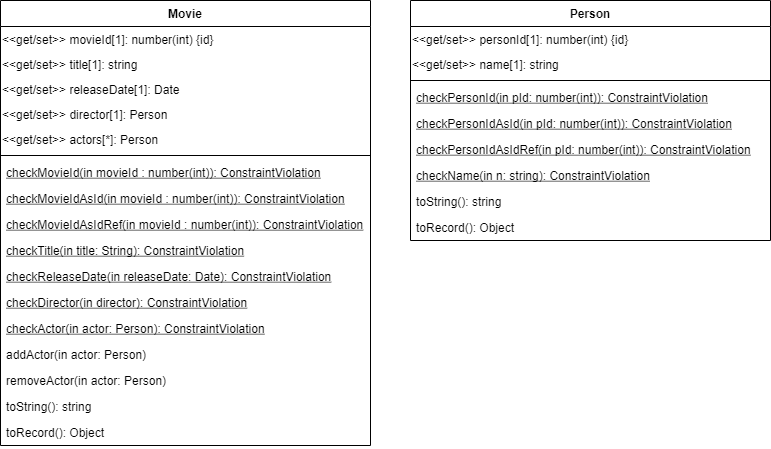

The diagram above was exported from draw.io. Its source (the exported page's mxGraphModel, read from the mxfile embedded in the PNG):
<mxGraphModel dx="1039" dy="437" grid="1" gridSize="10" guides="1" tooltips="1" connect="1" arrows="1" fold="1" page="1" pageScale="1" pageWidth="827" pageHeight="1169" math="0" shadow="0">
  <root>
    <mxCell id="WIyWlLk6GJQsqaUBKTNV-0" />
    <mxCell id="WIyWlLk6GJQsqaUBKTNV-1" parent="WIyWlLk6GJQsqaUBKTNV-0" />
    <mxCell id="p197tQ4L6yebmksbdXv1-12" value="Movie" style="swimlane;fontStyle=1;align=center;verticalAlign=top;childLayout=stackLayout;horizontal=1;startSize=26;horizontalStack=0;resizeParent=1;resizeParentMax=0;resizeLast=0;collapsible=1;marginBottom=0;" parent="WIyWlLk6GJQsqaUBKTNV-1" vertex="1">
      <mxGeometry x="40" y="40" width="370" height="445" as="geometry" />
    </mxCell>
    <mxCell id="p197tQ4L6yebmksbdXv1-20" value="&amp;lt;&amp;lt;get/set&amp;gt;&amp;gt; movieId[1]: number(int) {id}&amp;nbsp;" style="text;html=1;align=left;" parent="p197tQ4L6yebmksbdXv1-12" vertex="1">
      <mxGeometry y="26" width="370" height="25" as="geometry" />
    </mxCell>
    <mxCell id="p197tQ4L6yebmksbdXv1-26" value="&amp;lt;&amp;lt;get/set&amp;gt;&amp;gt; title[1]: string" style="text;html=1;align=left;" parent="p197tQ4L6yebmksbdXv1-12" vertex="1">
      <mxGeometry y="51" width="370" height="25" as="geometry" />
    </mxCell>
    <mxCell id="p197tQ4L6yebmksbdXv1-27" value="&lt;span&gt;&amp;lt;&amp;lt;get/set&amp;gt;&amp;gt; releaseDate[1]: Date&lt;/span&gt;" style="text;html=1;align=left;" parent="p197tQ4L6yebmksbdXv1-12" vertex="1">
      <mxGeometry y="76" width="370" height="25" as="geometry" />
    </mxCell>
    <mxCell id="p197tQ4L6yebmksbdXv1-28" value="&lt;span&gt;&amp;lt;&amp;lt;get/set&amp;gt;&amp;gt; director[1]: Person&lt;/span&gt;" style="text;html=1;align=left;" parent="p197tQ4L6yebmksbdXv1-12" vertex="1">
      <mxGeometry y="101" width="370" height="25" as="geometry" />
    </mxCell>
    <mxCell id="p197tQ4L6yebmksbdXv1-29" value="&lt;span&gt;&amp;lt;&amp;lt;get/set&amp;gt;&amp;gt; actors[*]: Person&lt;/span&gt;" style="text;html=1;align=left;" parent="p197tQ4L6yebmksbdXv1-12" vertex="1">
      <mxGeometry y="126" width="370" height="25" as="geometry" />
    </mxCell>
    <mxCell id="p197tQ4L6yebmksbdXv1-14" value="" style="line;strokeWidth=1;fillColor=none;align=left;verticalAlign=middle;spacingTop=-1;spacingLeft=3;spacingRight=3;rotatable=0;labelPosition=right;points=[];portConstraint=eastwest;" parent="p197tQ4L6yebmksbdXv1-12" vertex="1">
      <mxGeometry y="151" width="370" height="8" as="geometry" />
    </mxCell>
    <mxCell id="p197tQ4L6yebmksbdXv1-15" value="checkMovieId(in movieId : number(int)): ConstraintViolation" style="text;strokeColor=none;fillColor=none;align=left;verticalAlign=top;spacingLeft=4;spacingRight=4;overflow=hidden;rotatable=0;points=[[0,0.5],[1,0.5]];portConstraint=eastwest;fontStyle=4" parent="p197tQ4L6yebmksbdXv1-12" vertex="1">
      <mxGeometry y="159" width="370" height="26" as="geometry" />
    </mxCell>
    <mxCell id="p197tQ4L6yebmksbdXv1-32" value="checkMovieIdAsId(in movieId : number(int)): ConstraintViolation" style="text;strokeColor=none;fillColor=none;align=left;verticalAlign=top;spacingLeft=4;spacingRight=4;overflow=hidden;rotatable=0;points=[[0,0.5],[1,0.5]];portConstraint=eastwest;fontStyle=4" parent="p197tQ4L6yebmksbdXv1-12" vertex="1">
      <mxGeometry y="185" width="370" height="26" as="geometry" />
    </mxCell>
    <mxCell id="p197tQ4L6yebmksbdXv1-33" value="checkMovieIdAsIdRef(in movieId : number(int)): ConstraintViolation" style="text;strokeColor=none;fillColor=none;align=left;verticalAlign=top;spacingLeft=4;spacingRight=4;overflow=hidden;rotatable=0;points=[[0,0.5],[1,0.5]];portConstraint=eastwest;fontStyle=4" parent="p197tQ4L6yebmksbdXv1-12" vertex="1">
      <mxGeometry y="211" width="370" height="26" as="geometry" />
    </mxCell>
    <mxCell id="p197tQ4L6yebmksbdXv1-34" value="checkTitle(in title: String): ConstraintViolation" style="text;strokeColor=none;fillColor=none;align=left;verticalAlign=top;spacingLeft=4;spacingRight=4;overflow=hidden;rotatable=0;points=[[0,0.5],[1,0.5]];portConstraint=eastwest;fontStyle=4" parent="p197tQ4L6yebmksbdXv1-12" vertex="1">
      <mxGeometry y="237" width="370" height="26" as="geometry" />
    </mxCell>
    <mxCell id="p197tQ4L6yebmksbdXv1-35" value="checkReleaseDate(in releaseDate: Date): ConstraintViolation" style="text;strokeColor=none;fillColor=none;align=left;verticalAlign=top;spacingLeft=4;spacingRight=4;overflow=hidden;rotatable=0;points=[[0,0.5],[1,0.5]];portConstraint=eastwest;fontStyle=4" parent="p197tQ4L6yebmksbdXv1-12" vertex="1">
      <mxGeometry y="263" width="370" height="26" as="geometry" />
    </mxCell>
    <mxCell id="p197tQ4L6yebmksbdXv1-36" value="checkDirector(in director): ConstraintViolation" style="text;strokeColor=none;fillColor=none;align=left;verticalAlign=top;spacingLeft=4;spacingRight=4;overflow=hidden;rotatable=0;points=[[0,0.5],[1,0.5]];portConstraint=eastwest;fontStyle=4" parent="p197tQ4L6yebmksbdXv1-12" vertex="1">
      <mxGeometry y="289" width="370" height="26" as="geometry" />
    </mxCell>
    <mxCell id="p197tQ4L6yebmksbdXv1-37" value="checkActor(in actor: Person): ConstraintViolation" style="text;strokeColor=none;fillColor=none;align=left;verticalAlign=top;spacingLeft=4;spacingRight=4;overflow=hidden;rotatable=0;points=[[0,0.5],[1,0.5]];portConstraint=eastwest;fontStyle=4" parent="p197tQ4L6yebmksbdXv1-12" vertex="1">
      <mxGeometry y="315" width="370" height="26" as="geometry" />
    </mxCell>
    <mxCell id="p197tQ4L6yebmksbdXv1-38" value="addActor(in actor: Person)" style="text;strokeColor=none;fillColor=none;align=left;verticalAlign=top;spacingLeft=4;spacingRight=4;overflow=hidden;rotatable=0;points=[[0,0.5],[1,0.5]];portConstraint=eastwest;fontStyle=0" parent="p197tQ4L6yebmksbdXv1-12" vertex="1">
      <mxGeometry y="341" width="370" height="26" as="geometry" />
    </mxCell>
    <mxCell id="p197tQ4L6yebmksbdXv1-41" value="removeActor(in actor: Person)" style="text;strokeColor=none;fillColor=none;align=left;verticalAlign=top;spacingLeft=4;spacingRight=4;overflow=hidden;rotatable=0;points=[[0,0.5],[1,0.5]];portConstraint=eastwest;fontStyle=0" parent="p197tQ4L6yebmksbdXv1-12" vertex="1">
      <mxGeometry y="367" width="370" height="26" as="geometry" />
    </mxCell>
    <mxCell id="p197tQ4L6yebmksbdXv1-39" value="toString(): string" style="text;strokeColor=none;fillColor=none;align=left;verticalAlign=top;spacingLeft=4;spacingRight=4;overflow=hidden;rotatable=0;points=[[0,0.5],[1,0.5]];portConstraint=eastwest;fontStyle=0" parent="p197tQ4L6yebmksbdXv1-12" vertex="1">
      <mxGeometry y="393" width="370" height="26" as="geometry" />
    </mxCell>
    <mxCell id="p197tQ4L6yebmksbdXv1-40" value="toRecord(): Object" style="text;strokeColor=none;fillColor=none;align=left;verticalAlign=top;spacingLeft=4;spacingRight=4;overflow=hidden;rotatable=0;points=[[0,0.5],[1,0.5]];portConstraint=eastwest;fontStyle=0" parent="p197tQ4L6yebmksbdXv1-12" vertex="1">
      <mxGeometry y="419" width="370" height="26" as="geometry" />
    </mxCell>
    <mxCell id="p197tQ4L6yebmksbdXv1-42" value="Person" style="swimlane;fontStyle=1;align=center;verticalAlign=top;childLayout=stackLayout;horizontal=1;startSize=26;horizontalStack=0;resizeParent=1;resizeParentMax=0;resizeLast=0;collapsible=1;marginBottom=0;" parent="WIyWlLk6GJQsqaUBKTNV-1" vertex="1">
      <mxGeometry x="450" y="40" width="360" height="240" as="geometry" />
    </mxCell>
    <mxCell id="p197tQ4L6yebmksbdXv1-43" value="&amp;lt;&amp;lt;get/set&amp;gt;&amp;gt; personId[1]: number(int) {id}&amp;nbsp;" style="text;html=1;align=left;" parent="p197tQ4L6yebmksbdXv1-42" vertex="1">
      <mxGeometry y="26" width="360" height="25" as="geometry" />
    </mxCell>
    <mxCell id="p197tQ4L6yebmksbdXv1-44" value="&amp;lt;&amp;lt;get/set&amp;gt;&amp;gt; name[1]: string" style="text;html=1;align=left;" parent="p197tQ4L6yebmksbdXv1-42" vertex="1">
      <mxGeometry y="51" width="360" height="25" as="geometry" />
    </mxCell>
    <mxCell id="p197tQ4L6yebmksbdXv1-48" value="" style="line;strokeWidth=1;fillColor=none;align=left;verticalAlign=middle;spacingTop=-1;spacingLeft=3;spacingRight=3;rotatable=0;labelPosition=right;points=[];portConstraint=eastwest;" parent="p197tQ4L6yebmksbdXv1-42" vertex="1">
      <mxGeometry y="76" width="360" height="8" as="geometry" />
    </mxCell>
    <mxCell id="p197tQ4L6yebmksbdXv1-49" value="checkPersonId(in pId: number(int)): ConstraintViolation" style="text;strokeColor=none;fillColor=none;align=left;verticalAlign=top;spacingLeft=4;spacingRight=4;overflow=hidden;rotatable=0;points=[[0,0.5],[1,0.5]];portConstraint=eastwest;fontStyle=4" parent="p197tQ4L6yebmksbdXv1-42" vertex="1">
      <mxGeometry y="84" width="360" height="26" as="geometry" />
    </mxCell>
    <mxCell id="p197tQ4L6yebmksbdXv1-50" value="checkPersonIdAsId(in pId: number(int)): ConstraintViolation" style="text;strokeColor=none;fillColor=none;align=left;verticalAlign=top;spacingLeft=4;spacingRight=4;overflow=hidden;rotatable=0;points=[[0,0.5],[1,0.5]];portConstraint=eastwest;fontStyle=4" parent="p197tQ4L6yebmksbdXv1-42" vertex="1">
      <mxGeometry y="110" width="360" height="26" as="geometry" />
    </mxCell>
    <mxCell id="p197tQ4L6yebmksbdXv1-51" value="checkPersonIdAsIdRef(in pId: number(int)): ConstraintViolation" style="text;strokeColor=none;fillColor=none;align=left;verticalAlign=top;spacingLeft=4;spacingRight=4;overflow=hidden;rotatable=0;points=[[0,0.5],[1,0.5]];portConstraint=eastwest;fontStyle=4" parent="p197tQ4L6yebmksbdXv1-42" vertex="1">
      <mxGeometry y="136" width="360" height="26" as="geometry" />
    </mxCell>
    <mxCell id="p197tQ4L6yebmksbdXv1-52" value="checkName(in n: string): ConstraintViolation" style="text;strokeColor=none;fillColor=none;align=left;verticalAlign=top;spacingLeft=4;spacingRight=4;overflow=hidden;rotatable=0;points=[[0,0.5],[1,0.5]];portConstraint=eastwest;fontStyle=4" parent="p197tQ4L6yebmksbdXv1-42" vertex="1">
      <mxGeometry y="162" width="360" height="26" as="geometry" />
    </mxCell>
    <mxCell id="p197tQ4L6yebmksbdXv1-58" value="toString(): string" style="text;strokeColor=none;fillColor=none;align=left;verticalAlign=top;spacingLeft=4;spacingRight=4;overflow=hidden;rotatable=0;points=[[0,0.5],[1,0.5]];portConstraint=eastwest;fontStyle=0" parent="p197tQ4L6yebmksbdXv1-42" vertex="1">
      <mxGeometry y="188" width="360" height="26" as="geometry" />
    </mxCell>
    <mxCell id="p197tQ4L6yebmksbdXv1-59" value="toRecord(): Object" style="text;strokeColor=none;fillColor=none;align=left;verticalAlign=top;spacingLeft=4;spacingRight=4;overflow=hidden;rotatable=0;points=[[0,0.5],[1,0.5]];portConstraint=eastwest;fontStyle=0" parent="p197tQ4L6yebmksbdXv1-42" vertex="1">
      <mxGeometry y="214" width="360" height="26" as="geometry" />
    </mxCell>
  </root>
</mxGraphModel>